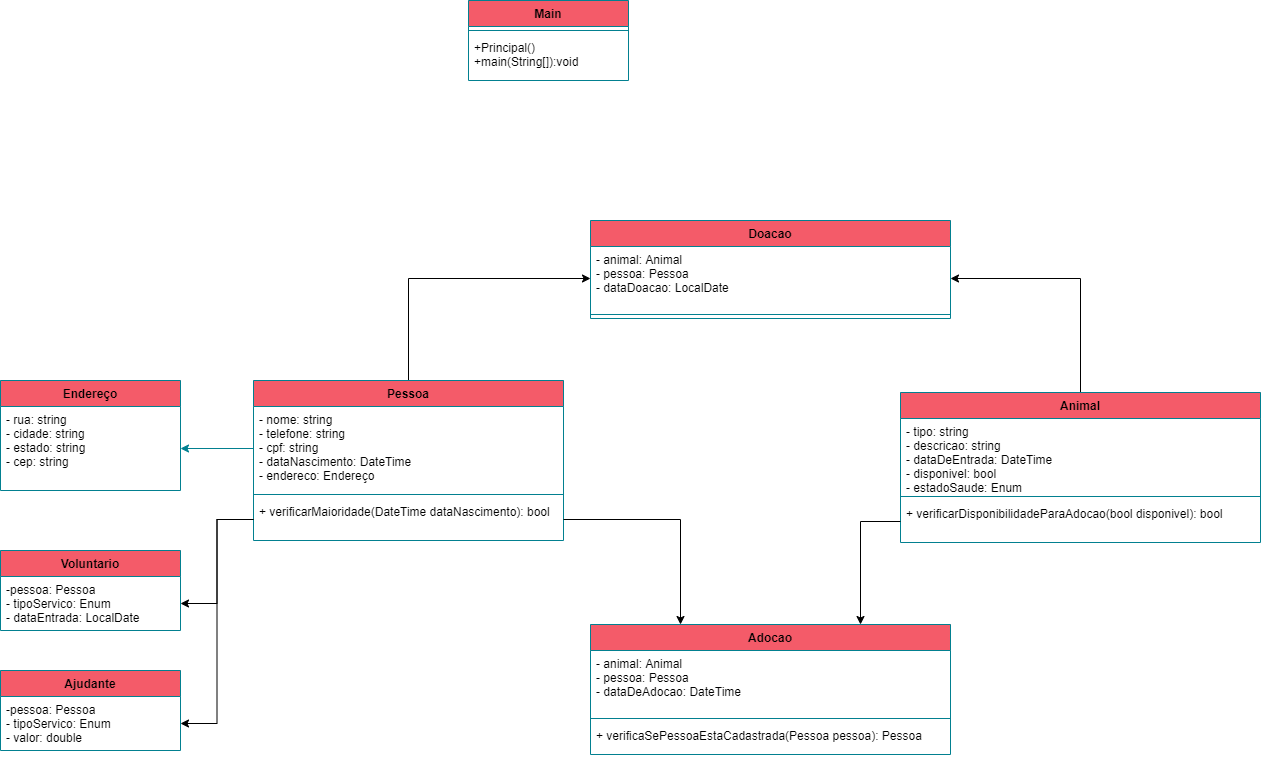

The diagram above was exported from draw.io. Its source (the exported page's mxGraphModel, read from the mxfile embedded in the PNG):
<mxGraphModel dx="2302" dy="1208" grid="1" gridSize="10" guides="1" tooltips="1" connect="1" arrows="1" fold="1" page="1" pageScale="1" pageWidth="2336" pageHeight="1654" background="#FFFFFF" math="0" shadow="0">
  <root>
    <mxCell id="WIyWlLk6GJQsqaUBKTNV-0" />
    <mxCell id="WIyWlLk6GJQsqaUBKTNV-1" parent="WIyWlLk6GJQsqaUBKTNV-0" />
    <mxCell id="9gEMb2iiTX9Y5gsI3ZPv-4" style="edgeStyle=orthogonalEdgeStyle;rounded=0;orthogonalLoop=1;jettySize=auto;html=1;exitX=0.5;exitY=0;exitDx=0;exitDy=0;entryX=0;entryY=0.5;entryDx=0;entryDy=0;" edge="1" parent="WIyWlLk6GJQsqaUBKTNV-1" source="74RNJr5wrY2xuIx7uOhf-0" target="7c6-FfmEP7Upnsan8MyQ-2">
      <mxGeometry relative="1" as="geometry" />
    </mxCell>
    <mxCell id="74RNJr5wrY2xuIx7uOhf-0" value="Pessoa" style="swimlane;fontStyle=1;align=center;verticalAlign=top;childLayout=stackLayout;horizontal=1;startSize=26;horizontalStack=0;resizeParent=1;resizeParentMax=0;resizeLast=0;collapsible=1;marginBottom=0;fillColor=#F45B69;strokeColor=#028090;fontColor=#000000;" parent="WIyWlLk6GJQsqaUBKTNV-1" vertex="1">
      <mxGeometry x="873" y="740" width="310" height="160" as="geometry" />
    </mxCell>
    <mxCell id="74RNJr5wrY2xuIx7uOhf-1" value="- nome: string&#10;- telefone: string&#10;- cpf: string&#10;- dataNascimento: DateTime&#10;- endereco: Endereço" style="text;strokeColor=none;fillColor=none;align=left;verticalAlign=top;spacingLeft=4;spacingRight=4;overflow=hidden;rotatable=0;points=[[0,0.5],[1,0.5]];portConstraint=eastwest;fontColor=#000000;" parent="74RNJr5wrY2xuIx7uOhf-0" vertex="1">
      <mxGeometry y="26" width="310" height="84" as="geometry" />
    </mxCell>
    <mxCell id="74RNJr5wrY2xuIx7uOhf-2" value="" style="line;strokeWidth=1;fillColor=none;align=left;verticalAlign=middle;spacingTop=-1;spacingLeft=3;spacingRight=3;rotatable=0;labelPosition=right;points=[];portConstraint=eastwest;strokeColor=#028090;fontColor=#000000;labelBackgroundColor=#114B5F;" parent="74RNJr5wrY2xuIx7uOhf-0" vertex="1">
      <mxGeometry y="110" width="310" height="8" as="geometry" />
    </mxCell>
    <mxCell id="74RNJr5wrY2xuIx7uOhf-3" value="+ verificarMaioridade(DateTime dataNascimento): bool" style="text;strokeColor=none;fillColor=none;align=left;verticalAlign=top;spacingLeft=4;spacingRight=4;overflow=hidden;rotatable=0;points=[[0,0.5],[1,0.5]];portConstraint=eastwest;fontColor=#000000;" parent="74RNJr5wrY2xuIx7uOhf-0" vertex="1">
      <mxGeometry y="118" width="310" height="42" as="geometry" />
    </mxCell>
    <mxCell id="74RNJr5wrY2xuIx7uOhf-4" value="Endereço" style="swimlane;fontStyle=1;align=center;verticalAlign=top;childLayout=stackLayout;horizontal=1;startSize=26;horizontalStack=0;resizeParent=1;resizeParentMax=0;resizeLast=0;collapsible=1;marginBottom=0;fillColor=#F45B69;strokeColor=#028090;fontColor=#000000;" parent="WIyWlLk6GJQsqaUBKTNV-1" vertex="1">
      <mxGeometry x="620" y="740" width="180" height="110" as="geometry" />
    </mxCell>
    <mxCell id="74RNJr5wrY2xuIx7uOhf-5" value="- rua: string&#10;- cidade: string&#10;- estado: string&#10;- cep: string" style="text;strokeColor=none;fillColor=none;align=left;verticalAlign=top;spacingLeft=4;spacingRight=4;overflow=hidden;rotatable=0;points=[[0,0.5],[1,0.5]];portConstraint=eastwest;fontColor=#000000;" parent="74RNJr5wrY2xuIx7uOhf-4" vertex="1">
      <mxGeometry y="26" width="180" height="84" as="geometry" />
    </mxCell>
    <mxCell id="9gEMb2iiTX9Y5gsI3ZPv-3" style="edgeStyle=orthogonalEdgeStyle;rounded=0;orthogonalLoop=1;jettySize=auto;html=1;exitX=0.5;exitY=0;exitDx=0;exitDy=0;entryX=1;entryY=0.5;entryDx=0;entryDy=0;" edge="1" parent="WIyWlLk6GJQsqaUBKTNV-1" source="74RNJr5wrY2xuIx7uOhf-12" target="7c6-FfmEP7Upnsan8MyQ-2">
      <mxGeometry relative="1" as="geometry" />
    </mxCell>
    <mxCell id="74RNJr5wrY2xuIx7uOhf-12" value="Animal" style="swimlane;fontStyle=1;align=center;verticalAlign=top;childLayout=stackLayout;horizontal=1;startSize=26;horizontalStack=0;resizeParent=1;resizeParentMax=0;resizeLast=0;collapsible=1;marginBottom=0;fillColor=#F45B69;strokeColor=#028090;fontColor=#000000;" parent="WIyWlLk6GJQsqaUBKTNV-1" vertex="1">
      <mxGeometry x="1520" y="752" width="360" height="150" as="geometry" />
    </mxCell>
    <mxCell id="74RNJr5wrY2xuIx7uOhf-13" value="- tipo: string&#10;- descricao: string&#10;- dataDeEntrada: DateTime&#10;- disponivel: bool&#10;- estadoSaude: Enum&#10;&#10;" style="text;strokeColor=none;fillColor=none;align=left;verticalAlign=top;spacingLeft=4;spacingRight=4;overflow=hidden;rotatable=0;points=[[0,0.5],[1,0.5]];portConstraint=eastwest;fontColor=#000000;" parent="74RNJr5wrY2xuIx7uOhf-12" vertex="1">
      <mxGeometry y="26" width="360" height="74" as="geometry" />
    </mxCell>
    <mxCell id="74RNJr5wrY2xuIx7uOhf-14" value="" style="line;strokeWidth=1;fillColor=none;align=left;verticalAlign=middle;spacingTop=-1;spacingLeft=3;spacingRight=3;rotatable=0;labelPosition=right;points=[];portConstraint=eastwest;strokeColor=#028090;fontColor=#000000;labelBackgroundColor=#114B5F;" parent="74RNJr5wrY2xuIx7uOhf-12" vertex="1">
      <mxGeometry y="100" width="360" height="8" as="geometry" />
    </mxCell>
    <mxCell id="74RNJr5wrY2xuIx7uOhf-15" value="+ verificarDisponibilidadeParaAdocao(bool disponivel): bool" style="text;strokeColor=none;fillColor=none;align=left;verticalAlign=top;spacingLeft=4;spacingRight=4;overflow=hidden;rotatable=0;points=[[0,0.5],[1,0.5]];portConstraint=eastwest;fontColor=#000000;" parent="74RNJr5wrY2xuIx7uOhf-12" vertex="1">
      <mxGeometry y="108" width="360" height="42" as="geometry" />
    </mxCell>
    <mxCell id="74RNJr5wrY2xuIx7uOhf-20" value="Ajudante" style="swimlane;fontStyle=1;align=center;verticalAlign=top;childLayout=stackLayout;horizontal=1;startSize=26;horizontalStack=0;resizeParent=1;resizeParentMax=0;resizeLast=0;collapsible=1;marginBottom=0;fillColor=#F45B69;strokeColor=#028090;fontColor=#000000;" parent="WIyWlLk6GJQsqaUBKTNV-1" vertex="1">
      <mxGeometry x="620" y="1030" width="180" height="80" as="geometry" />
    </mxCell>
    <mxCell id="74RNJr5wrY2xuIx7uOhf-21" value="-pessoa: Pessoa&#10;- tipoServico: Enum&#10;- valor: double&#10;" style="text;strokeColor=none;fillColor=none;align=left;verticalAlign=top;spacingLeft=4;spacingRight=4;overflow=hidden;rotatable=0;points=[[0,0.5],[1,0.5]];portConstraint=eastwest;fontColor=#000000;" parent="74RNJr5wrY2xuIx7uOhf-20" vertex="1">
      <mxGeometry y="26" width="180" height="54" as="geometry" />
    </mxCell>
    <mxCell id="74RNJr5wrY2xuIx7uOhf-24" value="Voluntario" style="swimlane;fontStyle=1;align=center;verticalAlign=top;childLayout=stackLayout;horizontal=1;startSize=26;horizontalStack=0;resizeParent=1;resizeParentMax=0;resizeLast=0;collapsible=1;marginBottom=0;fillColor=#F45B69;strokeColor=#028090;fontColor=#000000;" parent="WIyWlLk6GJQsqaUBKTNV-1" vertex="1">
      <mxGeometry x="620" y="910" width="180" height="80" as="geometry" />
    </mxCell>
    <mxCell id="74RNJr5wrY2xuIx7uOhf-25" value="-pessoa: Pessoa&#10;- tipoServico: Enum&#10;- dataEntrada: LocalDate" style="text;strokeColor=none;fillColor=none;align=left;verticalAlign=top;spacingLeft=4;spacingRight=4;overflow=hidden;rotatable=0;points=[[0,0.5],[1,0.5]];portConstraint=eastwest;fontColor=#000000;" parent="74RNJr5wrY2xuIx7uOhf-24" vertex="1">
      <mxGeometry y="26" width="180" height="54" as="geometry" />
    </mxCell>
    <mxCell id="74RNJr5wrY2xuIx7uOhf-26" value="" style="line;strokeWidth=1;fillColor=none;align=left;verticalAlign=middle;spacingTop=-1;spacingLeft=3;spacingRight=3;rotatable=0;labelPosition=right;points=[];portConstraint=eastwest;strokeColor=#028090;fontColor=#000000;labelBackgroundColor=#114B5F;" parent="74RNJr5wrY2xuIx7uOhf-24" vertex="1">
      <mxGeometry y="80" width="180" as="geometry" />
    </mxCell>
    <mxCell id="74RNJr5wrY2xuIx7uOhf-40" value="Adocao" style="swimlane;fontStyle=1;align=center;verticalAlign=top;childLayout=stackLayout;horizontal=1;startSize=26;horizontalStack=0;resizeParent=1;resizeParentMax=0;resizeLast=0;collapsible=1;marginBottom=0;fillColor=#F45B69;strokeColor=#028090;fontColor=#000000;" parent="WIyWlLk6GJQsqaUBKTNV-1" vertex="1">
      <mxGeometry x="1210" y="984" width="360" height="130" as="geometry" />
    </mxCell>
    <mxCell id="74RNJr5wrY2xuIx7uOhf-41" value="- animal: Animal&#10;- pessoa: Pessoa&#10;- dataDeAdocao: DateTime" style="text;strokeColor=none;fillColor=none;align=left;verticalAlign=top;spacingLeft=4;spacingRight=4;overflow=hidden;rotatable=0;points=[[0,0.5],[1,0.5]];portConstraint=eastwest;fontColor=#000000;" parent="74RNJr5wrY2xuIx7uOhf-40" vertex="1">
      <mxGeometry y="26" width="360" height="64" as="geometry" />
    </mxCell>
    <mxCell id="74RNJr5wrY2xuIx7uOhf-42" value="" style="line;strokeWidth=1;fillColor=none;align=left;verticalAlign=middle;spacingTop=-1;spacingLeft=3;spacingRight=3;rotatable=0;labelPosition=right;points=[];portConstraint=eastwest;strokeColor=#028090;fontColor=#000000;labelBackgroundColor=#114B5F;" parent="74RNJr5wrY2xuIx7uOhf-40" vertex="1">
      <mxGeometry y="90" width="360" height="8" as="geometry" />
    </mxCell>
    <mxCell id="74RNJr5wrY2xuIx7uOhf-43" value="+ verificaSePessoaEstaCadastrada(Pessoa pessoa): Pessoa&#10;" style="text;strokeColor=none;fillColor=none;align=left;verticalAlign=top;spacingLeft=4;spacingRight=4;overflow=hidden;rotatable=0;points=[[0,0.5],[1,0.5]];portConstraint=eastwest;fontColor=#000000;" parent="74RNJr5wrY2xuIx7uOhf-40" vertex="1">
      <mxGeometry y="98" width="360" height="32" as="geometry" />
    </mxCell>
    <mxCell id="VoQcm4MSnqG5Uw64XNst-0" value="Main" style="swimlane;fontStyle=1;align=center;verticalAlign=top;childLayout=stackLayout;horizontal=1;startSize=26;horizontalStack=0;resizeParent=1;resizeParentMax=0;resizeLast=0;collapsible=1;marginBottom=0;rounded=0;sketch=0;fontColor=#000000;strokeColor=#028090;fillColor=#F45B69;" parent="WIyWlLk6GJQsqaUBKTNV-1" vertex="1">
      <mxGeometry x="1088" y="360" width="160" height="80" as="geometry" />
    </mxCell>
    <mxCell id="VoQcm4MSnqG5Uw64XNst-2" value="" style="line;strokeWidth=1;fillColor=none;align=left;verticalAlign=middle;spacingTop=-1;spacingLeft=3;spacingRight=3;rotatable=0;labelPosition=right;points=[];portConstraint=eastwest;rounded=0;sketch=0;fontColor=#000000;labelBackgroundColor=#114B5F;strokeColor=#028090;" parent="VoQcm4MSnqG5Uw64XNst-0" vertex="1">
      <mxGeometry y="26" width="160" height="8" as="geometry" />
    </mxCell>
    <mxCell id="VoQcm4MSnqG5Uw64XNst-3" value="+Principal()&#10;+main(String[]):void" style="text;strokeColor=none;fillColor=none;align=left;verticalAlign=top;spacingLeft=4;spacingRight=4;overflow=hidden;rotatable=0;points=[[0,0.5],[1,0.5]];portConstraint=eastwest;rounded=0;sketch=0;fontColor=#000000;" parent="VoQcm4MSnqG5Uw64XNst-0" vertex="1">
      <mxGeometry y="34" width="160" height="46" as="geometry" />
    </mxCell>
    <mxCell id="VoQcm4MSnqG5Uw64XNst-24" style="edgeStyle=orthogonalEdgeStyle;curved=0;rounded=1;sketch=0;orthogonalLoop=1;jettySize=auto;html=1;fontColor=#000000;strokeColor=#028090;fillColor=#F45B69;labelBackgroundColor=#114B5F;" parent="WIyWlLk6GJQsqaUBKTNV-1" source="74RNJr5wrY2xuIx7uOhf-1" target="74RNJr5wrY2xuIx7uOhf-5" edge="1">
      <mxGeometry relative="1" as="geometry" />
    </mxCell>
    <mxCell id="7c6-FfmEP7Upnsan8MyQ-1" value="Doacao" style="swimlane;fontStyle=1;align=center;verticalAlign=top;childLayout=stackLayout;horizontal=1;startSize=26;horizontalStack=0;resizeParent=1;resizeParentMax=0;resizeLast=0;collapsible=1;marginBottom=0;fillColor=#F45B69;strokeColor=#028090;fontColor=#000000;" parent="WIyWlLk6GJQsqaUBKTNV-1" vertex="1">
      <mxGeometry x="1210" y="580" width="360" height="98" as="geometry" />
    </mxCell>
    <mxCell id="7c6-FfmEP7Upnsan8MyQ-2" value="- animal: Animal&#10;- pessoa: Pessoa&#10;- dataDoacao: LocalDate&#10;" style="text;strokeColor=none;fillColor=none;align=left;verticalAlign=top;spacingLeft=4;spacingRight=4;overflow=hidden;rotatable=0;points=[[0,0.5],[1,0.5]];portConstraint=eastwest;fontColor=#000000;" parent="7c6-FfmEP7Upnsan8MyQ-1" vertex="1">
      <mxGeometry y="26" width="360" height="64" as="geometry" />
    </mxCell>
    <mxCell id="7c6-FfmEP7Upnsan8MyQ-3" value="" style="line;strokeWidth=1;fillColor=none;align=left;verticalAlign=middle;spacingTop=-1;spacingLeft=3;spacingRight=3;rotatable=0;labelPosition=right;points=[];portConstraint=eastwest;strokeColor=#028090;fontColor=#000000;labelBackgroundColor=#114B5F;" parent="7c6-FfmEP7Upnsan8MyQ-1" vertex="1">
      <mxGeometry y="90" width="360" height="8" as="geometry" />
    </mxCell>
    <mxCell id="9gEMb2iiTX9Y5gsI3ZPv-6" style="edgeStyle=orthogonalEdgeStyle;rounded=0;orthogonalLoop=1;jettySize=auto;html=1;exitX=1;exitY=0.5;exitDx=0;exitDy=0;entryX=0.25;entryY=0;entryDx=0;entryDy=0;" edge="1" parent="WIyWlLk6GJQsqaUBKTNV-1" source="74RNJr5wrY2xuIx7uOhf-3" target="74RNJr5wrY2xuIx7uOhf-40">
      <mxGeometry relative="1" as="geometry" />
    </mxCell>
    <mxCell id="9gEMb2iiTX9Y5gsI3ZPv-7" style="edgeStyle=orthogonalEdgeStyle;rounded=0;orthogonalLoop=1;jettySize=auto;html=1;exitX=0;exitY=0.5;exitDx=0;exitDy=0;entryX=0.75;entryY=0;entryDx=0;entryDy=0;" edge="1" parent="WIyWlLk6GJQsqaUBKTNV-1" source="74RNJr5wrY2xuIx7uOhf-15" target="74RNJr5wrY2xuIx7uOhf-40">
      <mxGeometry relative="1" as="geometry" />
    </mxCell>
    <mxCell id="9gEMb2iiTX9Y5gsI3ZPv-10" style="edgeStyle=orthogonalEdgeStyle;rounded=0;orthogonalLoop=1;jettySize=auto;html=1;exitX=0;exitY=0.5;exitDx=0;exitDy=0;entryX=1;entryY=0.5;entryDx=0;entryDy=0;" edge="1" parent="WIyWlLk6GJQsqaUBKTNV-1" source="74RNJr5wrY2xuIx7uOhf-3" target="74RNJr5wrY2xuIx7uOhf-25">
      <mxGeometry relative="1" as="geometry" />
    </mxCell>
    <mxCell id="9gEMb2iiTX9Y5gsI3ZPv-11" style="edgeStyle=orthogonalEdgeStyle;rounded=0;orthogonalLoop=1;jettySize=auto;html=1;exitX=0;exitY=0.5;exitDx=0;exitDy=0;entryX=1;entryY=0.5;entryDx=0;entryDy=0;" edge="1" parent="WIyWlLk6GJQsqaUBKTNV-1" source="74RNJr5wrY2xuIx7uOhf-3" target="74RNJr5wrY2xuIx7uOhf-21">
      <mxGeometry relative="1" as="geometry" />
    </mxCell>
  </root>
</mxGraphModel>